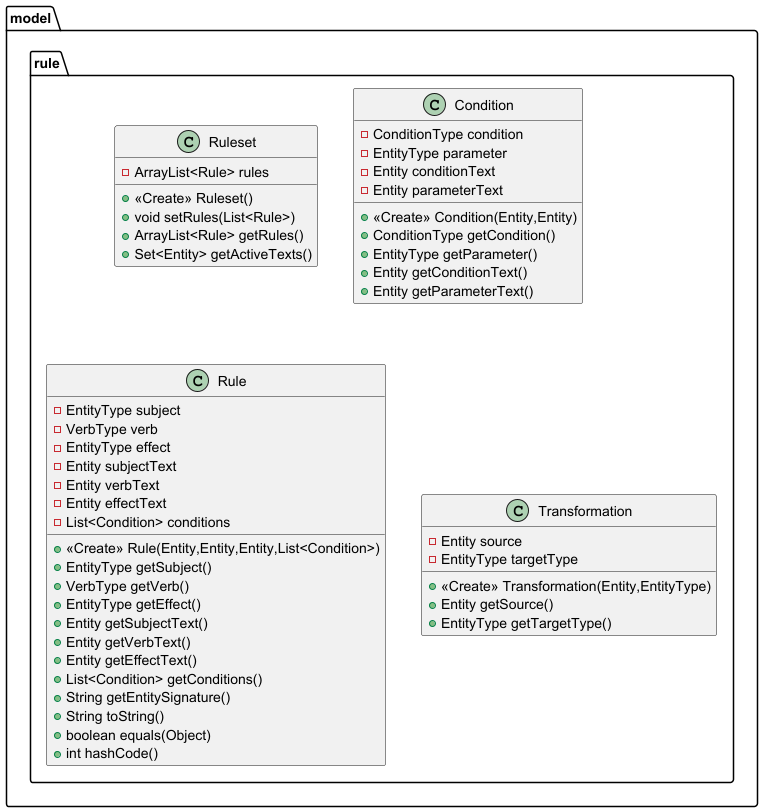

The diagram above was rendered by PlantUML. Its source (embedded in the PNG):
@startuml
class model.rule.Ruleset {
- ArrayList<Rule> rules
+ <<Create>> Ruleset()
+ void setRules(List<Rule>)
+ ArrayList<Rule> getRules()
+ Set<Entity> getActiveTexts()
}


class model.rule.Condition {
- ConditionType condition
- EntityType parameter
- Entity conditionText
- Entity parameterText
+ <<Create>> Condition(Entity,Entity)
+ ConditionType getCondition()
+ EntityType getParameter()
+ Entity getConditionText()
+ Entity getParameterText()
}


class model.rule.Rule {
- EntityType subject
- VerbType verb
- EntityType effect
- Entity subjectText
- Entity verbText
- Entity effectText
- List<Condition> conditions
+ <<Create>> Rule(Entity,Entity,Entity,List<Condition>)
+ EntityType getSubject()
+ VerbType getVerb()
+ EntityType getEffect()
+ Entity getSubjectText()
+ Entity getVerbText()
+ Entity getEffectText()
+ List<Condition> getConditions()
+ String getEntitySignature()
+ String toString()
+ boolean equals(Object)
+ int hashCode()
}


class model.rule.Transformation {
- Entity source
- EntityType targetType
+ <<Create>> Transformation(Entity,EntityType)
+ Entity getSource()
+ EntityType getTargetType()
}


@enduml